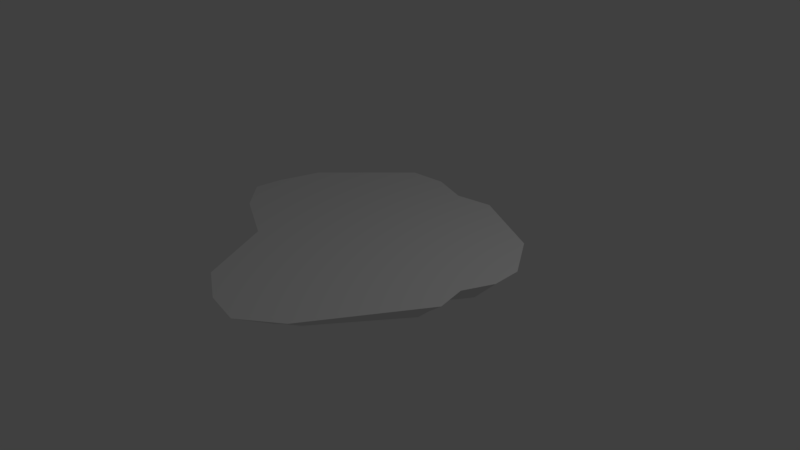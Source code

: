 # Source: FloatingPlatform.blend  (saved by Blender 2.79.0; exported with 4.5.12 LTS)
import bpy
from mathutils import Matrix  # noqa: F401  (used for matrix-valued properties, if any)

bpy.ops.wm.read_factory_settings(use_empty=True)
scene = bpy.context.scene
scene.name = 'Scene'

# ---- collections
col_collection_1 = bpy.data.collections.new('Collection 1'); scene.collection.children.link(col_collection_1)

# ---- materials (node trees are filled in below, after node groups)
mat_material = bpy.data.materials.new('Material')
mat_material.alpha_threshold = 0.0
mat_material.use_transparent_shadow = False
mat_material.roughness = 0.5
mat_material.line_color = (0.0, 0.0, 0.0, 1.0)

# ---- material node trees

# ---- world
world_world = bpy.data.worlds.new('World'); scene.world = world_world
world_world.color = (0.05088, 0.05088, 0.05088)
world_world.use_sun_shadow = False
world_world.sun_shadow_jitter_overblur = 0.0
world_world.cycles.sampling_method = 'MANUAL'

# ---- cameras
cam_camera = bpy.data.cameras.new('Camera')
cam_camera.clip_end = 100.0
cam_camera.lens = 35.0
cam_camera.sensor_width = 32.0
cam_camera.sensor_height = 18.0
cam_camera.ortho_scale = 7.314
cam_camera.dof.focus_distance = 0.0
cam_camera.dof.aperture_fstop = 128.0

# ---- lights
light_lamp = bpy.data.lights.new('Lamp', 'POINT')
light_lamp.transmission_factor = 0.0
light_lamp.cutoff_distance = 30.0
light_lamp.energy = 100.0
light_lamp.shadow_buffer_clip_start = 1.001
light_lamp.shadow_soft_size = 0.1
light_lamp.shadow_maximum_resolution = 0.006
light_lamp.use_absolute_resolution = True

# ---- meshes
me_cube = bpy.data.meshes.new('Cube')
me_cube.from_pydata([(1.13, 0.8625, -0.05266), (0.7353, -1.498, -0.05266), (-0.725, -0.7492, -0.05266), (-0.725, 1.284, -0.05266), (1.541, 1.207, 0.3035), (1.0, -2.026, 0.3035), (-1.0, -1.0, 0.3035), (-1.0, 1.784, 0.3035), (0.3703, 1.249, -0.02179), (0.00517, 1.19, -0.05266), (-0.3599, 1.316, -0.105), (0.3703, -1.773, -0.105), (0.00517, -1.705, -0.05266), (-0.3599, -1.491, -0.05266), (0.5, 1.737, 0.3035), (2.384e-07, 1.655, 0.3035), (-0.5, 1.828, 0.3035), (0.5, -2.402, 0.3035), (-5.364e-07, -2.309, 0.3035), (-0.5, -2.015, 0.3035), (1.422, 0.4191, -0.05266), (1.433, 0.127, -0.1018), (1.309, -0.165, -0.05266), (1.37, -0.4571, -0.1264), (-1.288, -0.3715, -0.1065), (-1.577, -0.165, -0.05266), (-1.549, 0.127, -0.1521), (-1.222, 0.5333, -0.05266), (1.94, 0.6, 0.3035), (1.955, 0.2, 0.3035), (1.786, -0.2, 0.3035), (1.869, -0.6, 0.3035), (-1.771, -0.6, 0.3035), (-2.167, -0.2, 0.3035), (-2.129, 0.2, 0.3035), (-1.97, 0.7564, 0.3035), (0.5, -0.6, -0.2114), (0.5, -0.2, -0.3265), (0.5, 0.2, -0.2114), (0.5, 0.6, -0.2114), (-2.384e-08, -0.6, -0.2114), (1.192e-08, -0.2, -0.2815), (4.768e-08, 0.2, -0.2815), (8.345e-08, 0.6, -0.3145), (-0.5, -0.6, -0.2905), (-0.5, -0.2, -0.2772), (-0.5, 0.2, -0.2114), (-0.5, 0.6, -0.2114), (1.324, 1.024, 0.08875), (0.8604, -1.748, 0.08875), (-0.8549, -0.8686, 0.08875), (-0.8549, 1.519, 0.08875), (0.4315, 1.479, 0.08875), (0.002728, 1.409, 0.08875), (-0.4261, 1.557, 0.08875), (0.4315, -2.071, 0.08875), (0.002727, -1.991, 0.08875), (-0.4261, -1.739, 0.08875), (-1.516, -0.5255, 0.08875), (-1.856, -0.1825, 0.08875), (-1.823, 0.1606, 0.08875), (-1.438, 0.6378, 0.08875), (1.667, 0.5036, 0.08875), (1.679, 0.1606, 0.0213), (1.535, -0.1825, 0.08875), (1.606, -0.5255, 0.08875)], [], [(44, 13, 2, 24), (31, 30, 29, 28, 4, 14, 15, 16, 7, 35, 34, 33, 32, 6, 19, 18, 17, 5), (65, 31, 5, 49), (57, 19, 6, 50), (61, 35, 7, 51), (54, 10, 3, 51), (48, 0, 8, 52), (52, 8, 9, 53), (53, 9, 10, 54), (49, 5, 17, 55), (55, 17, 18, 56), (56, 18, 19, 57), (23, 1, 11, 36), (36, 11, 12, 40), (40, 12, 13, 44), (9, 43, 47, 10), (43, 42, 46, 47), (42, 41, 45, 46), (41, 40, 44, 45), (8, 39, 43, 9), (39, 38, 42, 43), (38, 37, 41, 42), (37, 36, 40, 41), (0, 20, 39, 8), (20, 21, 38, 39), (21, 22, 37, 38), (22, 23, 36, 37), (50, 6, 32, 58), (58, 32, 33, 59), (59, 33, 34, 60), (60, 34, 35, 61), (48, 4, 28, 62), (62, 28, 29, 63), (63, 29, 30, 64), (64, 30, 31, 65), (10, 47, 27, 3), (47, 46, 26, 27), (46, 45, 25, 26), (45, 44, 24, 25), (22, 64, 65, 23), (21, 63, 64, 22), (20, 62, 63, 21), (0, 48, 62, 20), (26, 60, 61, 27), (25, 59, 60, 26), (24, 58, 59, 25), (2, 50, 58, 24), (12, 56, 57, 13), (11, 55, 56, 12), (1, 49, 55, 11), (15, 53, 54, 16), (14, 52, 53, 15), (4, 48, 52, 14), (16, 54, 51, 7), (27, 61, 51, 3), (13, 57, 50, 2), (23, 65, 49, 1)])
me_cube.materials.append(mat_material)
me_cube.use_remesh_preserve_volume = False
me_cube.use_remesh_preserve_attributes = False
me_cube.use_mirror_vertex_groups = False
me_cube.update()

# ---- objects
ob_cube = bpy.data.objects.new('Cube', me_cube)
ob_lamp = bpy.data.objects.new('Lamp', light_lamp)
ob_camera = bpy.data.objects.new('Camera', cam_camera)

# ---- transforms, parenting, visibility, modifiers, constraints
ob_cube.location = (0.0, 0.0, 0.0)
ob_cube.lock_rotations_4d = False
ob_cube.empty_display_type = 'ARROWS'
ob_cube.lineart.crease_threshold = 0.0
ob_lamp.location = (4.076, 1.005, 5.904)
ob_lamp.rotation_euler = (0.6503, 0.05522, 1.866)
ob_lamp.lock_rotations_4d = False
ob_lamp.empty_display_type = 'ARROWS'
ob_lamp.color = (0.0, 0.0, 0.0, 0.0)
ob_lamp.lineart.crease_threshold = 0.0
ob_camera.location = (7.481, -6.508, 5.344)
ob_camera.rotation_euler = (1.109, 0.0, 0.8149)
ob_camera.lock_rotations_4d = False
ob_camera.empty_display_type = 'ARROWS'
ob_camera.color = (0.0, 0.0, 0.0, 0.0)
ob_camera.display_type = 'WIRE'
ob_camera.lineart.crease_threshold = 0.0

# ---- collection membership
col_collection_1.objects.link(ob_cube)
col_collection_1.objects.link(ob_lamp)
col_collection_1.objects.link(ob_camera)

# ---- scene / render settings (as saved in the file)
scene.camera = ob_camera
scene.frame_start = 1; scene.frame_end = 250; scene.frame_set(1)
scene.render.engine = 'BLENDER_EEVEE_NEXT'
scene.render.resolution_percentage = 50
scene.render.dither_intensity = 0.0
scene.cycles.use_denoising = False
scene.cycles.samples = 128
scene.cycles.sampling_pattern = 'TABULATED_SOBOL'
scene.cycles.use_adaptive_sampling = False
scene.cycles.use_light_tree = False
scene.cycles.blur_glossy = 0.0
scene.cycles.sample_clamp_indirect = 0.0
scene.view_settings.view_transform = 'Standard'
bpy.context.view_layer.update()
